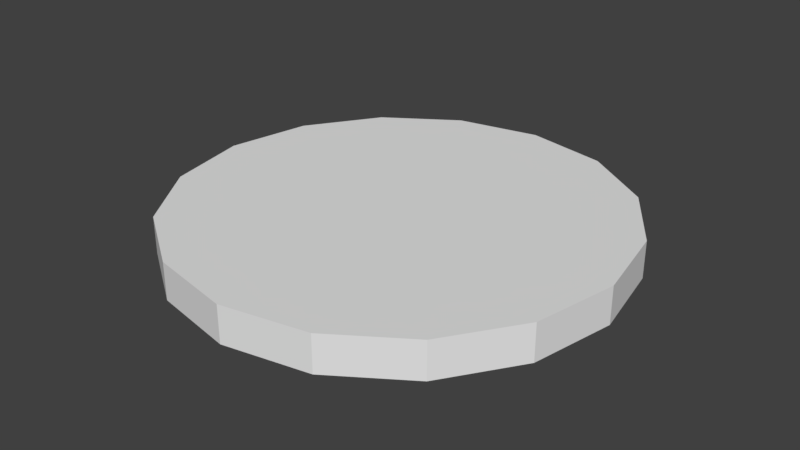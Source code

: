 # Source: Shield.blend  (saved by Blender 2.79.0; exported with 4.5.12 LTS)
import bpy
from mathutils import Matrix  # noqa: F401  (used for matrix-valued properties, if any)

bpy.ops.wm.read_factory_settings(use_empty=True)
scene = bpy.context.scene
scene.name = 'Scene'

# ---- collections
col_collection_1 = bpy.data.collections.new('Collection 1'); scene.collection.children.link(col_collection_1)

# ---- world
world_world = bpy.data.worlds.new('World'); scene.world = world_world
world_world.color = (0.05088, 0.05088, 0.05088)
world_world.use_sun_shadow = False
world_world.sun_shadow_jitter_overblur = 0.0
world_world.cycles.sampling_method = 'MANUAL'

# ---- meshes
me_cylinder = bpy.data.meshes.new('Cylinder')
me_cylinder.from_pydata([(0.0, -0.25, -3.0), (0.0, 0.25, -3.0), (1.148, -0.25, -2.772), (1.148, 0.25, -2.772), (2.121, -0.25, -2.121), (2.121, 0.25, -2.121), (2.772, -0.25, -1.148), (2.772, 0.25, -1.148), (3.0, -0.25, 8.196e-08), (3.0, 0.25, 1.803e-07), (2.772, -0.25, 1.148), (2.772, 0.25, 1.148), (2.121, -0.25, 2.121), (2.121, 0.25, 2.121), (1.148, -0.25, 2.772), (1.148, 0.25, 2.772), (4.53e-07, -0.25, 3.0), (4.53e-07, 0.25, 3.0), (-1.148, -0.25, 2.772), (-1.148, 0.25, 2.772), (-2.121, -0.25, 2.121), (-2.121, 0.25, 2.121), (-2.772, -0.25, 1.148), (-2.772, 0.25, 1.148), (-3.0, -0.25, -8.495e-08), (-3.0, 0.25, 1.34e-08), (-2.772, -0.25, -1.148), (-2.772, 0.25, -1.148), (-2.121, -0.25, -2.121), (-2.121, 0.25, -2.121), (-1.148, -0.25, -2.772), (-1.148, 0.25, -2.772)], [], [(0, 1, 3, 2), (2, 3, 5, 4), (4, 5, 7, 6), (6, 7, 9, 8), (8, 9, 11, 10), (10, 11, 13, 12), (12, 13, 15, 14), (14, 15, 17, 16), (16, 17, 19, 18), (18, 19, 21, 20), (20, 21, 23, 22), (22, 23, 25, 24), (24, 25, 27, 26), (26, 27, 29, 28), (28, 29, 31, 30), (30, 31, 1, 0), (0, 2, 4, 6, 8, 10, 12, 14, 16, 18, 20, 22, 24, 26, 28, 30), (3, 1, 31, 29, 27, 25, 23, 21, 19, 17, 15, 13, 11, 9, 7, 5)])
_uv = me_cylinder.uv_layers.new(name='UVMap')
_uv.uv.foreach_set('vector', [0.0, 0.0, 1.0, 0.0, 1.0, 1.0, 0.0, 1.0, 0.0, 0.0, 1.0, 0.0, 1.0, 1.0, 0.0, 1.0, 0.0, 0.0, 1.0, 0.0, 1.0, 1.0, 0.0, 1.0, 0.0, 0.0, 1.0, 0.0, 1.0, 1.0, 0.0, 1.0, 0.0, 0.0, 1.0, 0.0, 1.0, 1.0, 0.0, 1.0, 0.0, 0.0, 1.0, 0.0, 1.0, 1.0, 0.0, 1.0, 0.0, 0.0, 1.0, 0.0, 1.0, 1.0, 0.0, 1.0, 0.0, 0.0, 1.0, 0.0, 1.0, 1.0, 0.0, 1.0, 0.0, 0.0, 1.0, 0.0, 1.0, 1.0, 0.0, 1.0, 0.0, 0.0, 1.0, 0.0, 1.0, 1.0, 0.0, 1.0, 0.0, 0.0, 1.0, 0.0, 1.0, 1.0, 0.0, 1.0, 0.0, 0.0, 1.0, 0.0, 1.0, 1.0, 0.0, 1.0, 0.0, 0.0, 1.0, 0.0, 1.0, 1.0, 0.0, 1.0, 0.0, 0.0, 1.0, 0.0, 1.0, 1.0, 0.0, 1.0, 0.0, 0.0, 1.0, 0.0, 1.0, 1.0, 0.0, 1.0, 0.0, 0.0, 1.0, 0.0, 1.0, 1.0, 0.0, 1.0, 0.5, 1.0, 0.6913, 0.9619, 0.8536, 0.8536, 0.9619, 0.6913, 1.0, 0.5, 0.9619, 0.3087, 0.8536, 0.1464, 0.6913, 0.03806, 0.5, 0.0, 0.3087, 0.03806, 0.1464, 0.1464, 0.03806, 0.3087, 0.0, 0.5, 0.03806, 0.6913, 0.1464, 0.8536, 0.3087, 0.9619, 1.0, 0.0, 1.0, 1.0, 1.0, 1.0, 1.0, 1.0, 1.0, 1.0, 1.0, 1.0, 1.0, 1.0, 1.0, 1.0, 1.0, 1.0, 1.0, 1.0, 1.0, 1.0, 1.0, 1.0, 1.0, 1.0, 1.0, 1.0, 1.0, 1.0, 1.0, 1.0])
me_cylinder.use_remesh_preserve_volume = False
me_cylinder.use_remesh_preserve_attributes = False
me_cylinder.use_mirror_vertex_groups = False
me_cylinder.update()

# ---- objects
ob_shield = bpy.data.objects.new('Shield', me_cylinder)

# ---- transforms, parenting, visibility, modifiers, constraints
ob_shield.location = (0.0, 0.0, 0.0)
ob_shield.rotation_euler = (1.571, 0.0, 0.0)
ob_shield.lineart.crease_threshold = 0.0

# ---- collection membership
col_collection_1.objects.link(ob_shield)

# ---- scene / render settings (as saved in the file)
scene.frame_start = 1; scene.frame_end = 250; scene.frame_set(1)
scene.render.engine = 'BLENDER_EEVEE_NEXT'
scene.render.resolution_percentage = 50
scene.render.dither_intensity = 0.0
scene.cycles.use_denoising = False
scene.cycles.samples = 128
scene.cycles.sampling_pattern = 'TABULATED_SOBOL'
scene.cycles.use_adaptive_sampling = False
scene.cycles.use_light_tree = False
scene.cycles.blur_glossy = 0.0
scene.cycles.sample_clamp_indirect = 0.0
scene.view_settings.view_transform = 'Standard'
bpy.context.view_layer.update()

# ---- added for rendering (the .blend has no active camera and no usable light): camera, sun
cam_auto = bpy.data.cameras.new('AutoCamera')
cam_auto.lens = 50.0
cam_auto.sensor_width = 36.0
cam_auto.clip_end = 1000.0
ob_auto_camera = bpy.data.objects.new('AutoCamera', cam_auto)
scene.collection.objects.link(ob_auto_camera)
ob_auto_camera.location = (7.86441, -9.43729, 6.29153)
ob_auto_camera.rotation_euler = (1.09748, -7.21219e-08, 0.694738)
scene.camera = ob_auto_camera
light_auto_sun = bpy.data.lights.new('AutoSun', 'SUN')
light_auto_sun.energy = 3.0
light_auto_sun.angle = 0.0523599
ob_auto_sun = bpy.data.objects.new('AutoSun', light_auto_sun)
scene.collection.objects.link(ob_auto_sun)
ob_auto_sun.rotation_euler = (0.872665, 0.174533, 0.523599)
bpy.context.view_layer.update()

